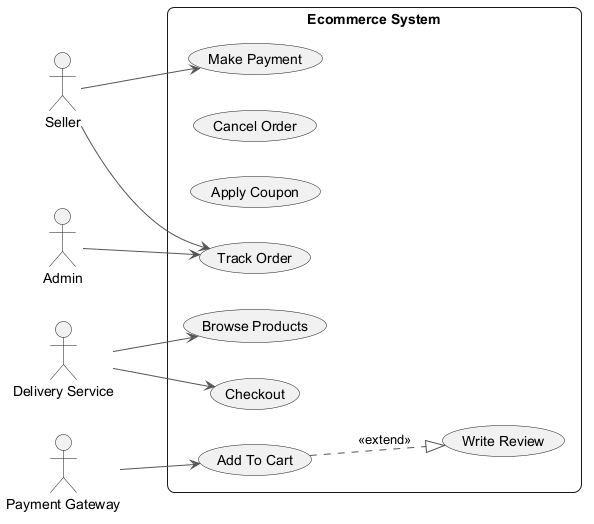

The diagram above was rendered by PlantUML. Its source (embedded in the PNG):
@startuml
skinparam backgroundColor #FFFFFF
skinparam roundCorner 15
skinparam ArrowColor #555555
left to right direction
actor "Seller" as Seller
actor "Delivery Service" as DeliveryService
actor "Payment Gateway" as PaymentGateway
actor "Admin" as Admin
rectangle "Ecommerce System" {
  usecase "Track Order" as UC_TrackOrder
  usecase "Cancel Order" as UC_CancelOrder
  usecase "Write Review" as UC_WriteReview
  usecase "Apply Coupon" as UC_ApplyCoupon
  usecase "Add To Cart" as UC_AddToCart
  usecase "Make Payment" as UC_MakePayment
  usecase "Browse Products" as UC_BrowseProducts
  usecase "Checkout" as UC_Checkout
}
Seller --> UC_TrackOrder
Seller --> UC_MakePayment
DeliveryService --> UC_Checkout
DeliveryService --> UC_BrowseProducts
PaymentGateway --> UC_AddToCart
Admin --> UC_TrackOrder
UC_AddToCart ..|> UC_WriteReview : <<extend>>
@enduml